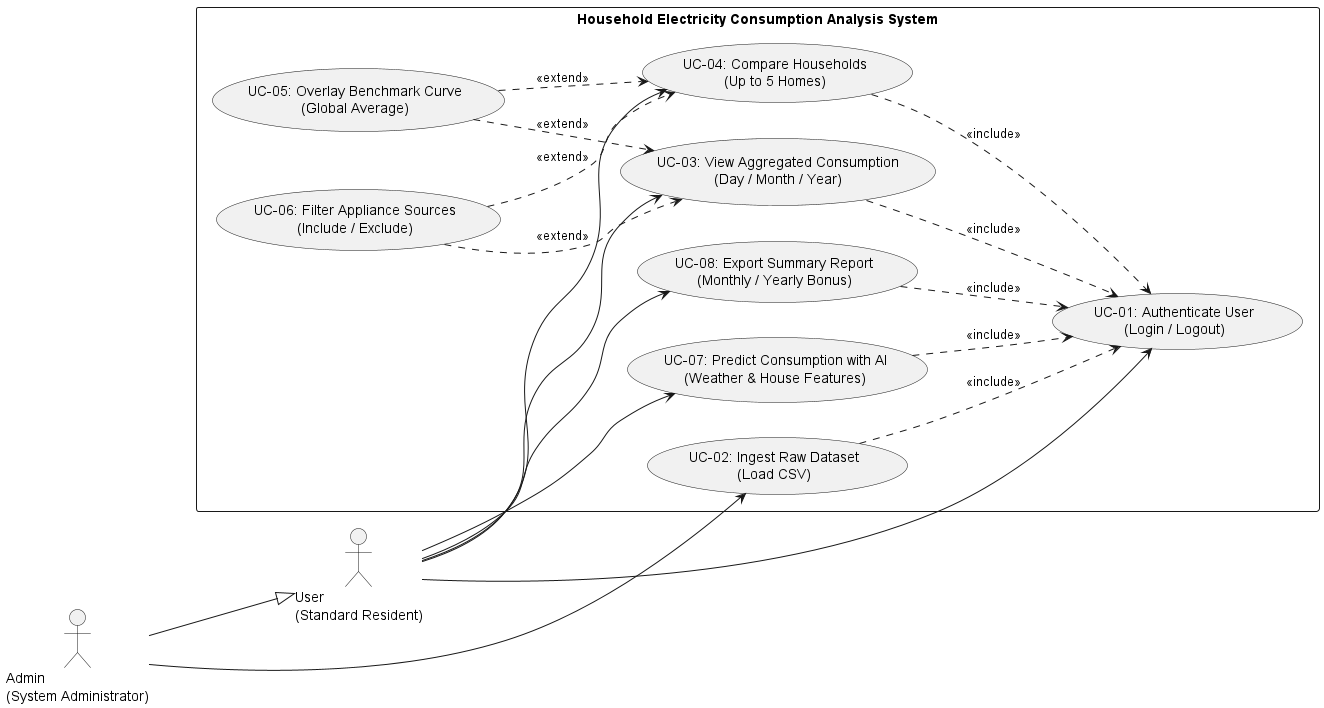

The diagram above was rendered by PlantUML. Its source (embedded in the PNG):
@startuml
left to right direction
skinparam packageStyle rectangle

actor "User\n(Standard Resident)" as User
actor "Admin\n(System Administrator)" as Admin

' Actor Generalization (3-PAGE 21): Admin inherits all User capabilities
Admin --|> User

rectangle "Household Electricity Consumption Analysis System" {
  usecase "UC-01: Authenticate User\n(Login / Logout)" as UC01
  usecase "UC-02: Ingest Raw Dataset\n(Load CSV)" as UC02
  usecase "UC-03: View Aggregated Consumption\n(Day / Month / Year)" as UC03
  usecase "UC-04: Compare Households\n(Up to 5 Homes)" as UC04
  usecase "UC-05: Overlay Benchmark Curve\n(Global Average)" as UC05
  usecase "UC-06: Filter Appliance Sources\n(Include / Exclude)" as UC06
  usecase "UC-07: Predict Consumption with AI\n(Weather & House Features)" as UC07
  usecase "UC-08: Export Summary Report\n(Monthly / Yearly Bonus)" as UC08
}

' Actor Associations
User --> UC01
User --> UC03
User --> UC04
User --> UC07
User --> UC08

Admin --> UC02

' <<include>> relationships (3-PAGE 16): post-login actions require authentication
UC02 ..> UC01 : <<include>>
UC03 ..> UC01 : <<include>>
UC04 ..> UC01 : <<include>>
UC07 ..> UC01 : <<include>>
UC08 ..> UC01 : <<include>>

' <<extend>> relationships (3-PAGE 18): optional overlays and filters extending visualization
UC05 ..> UC03 : <<extend>>
UC06 ..> UC03 : <<extend>>
UC05 ..> UC04 : <<extend>>
UC06 ..> UC04 : <<extend>>

@enduml